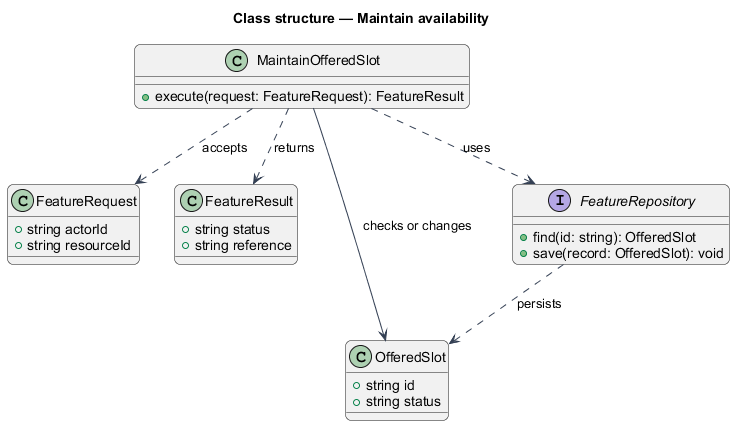

The diagram above was rendered by PlantUML. Its source (embedded in the PNG):
@startuml
skinparam backgroundColor #FFFFFF
skinparam shadowing false
skinparam roundcorner 12
skinparam defaultFontName Arial
skinparam ArrowColor #344054
skinparam rectangle {
  BorderColor #344054
  FontColor #101828
}
skinparam package {
  BorderColor #667085
  FontColor #101828
  BackgroundColor #F9FAFB
}
title Class structure — Maintain availability
class MaintainOfferedSlot {
  +execute(request: FeatureRequest): FeatureResult
}
class FeatureRequest {
  +string actorId
  +string resourceId
}
class FeatureResult {
  +string status
  +string reference
}
class OfferedSlot {
  +string id
  +string status
}
interface FeatureRepository {
  +find(id: string): OfferedSlot
  +save(record: OfferedSlot): void
}
MaintainOfferedSlot ..> FeatureRequest : accepts
MaintainOfferedSlot ..> FeatureResult : returns
MaintainOfferedSlot ..> FeatureRepository : uses
MaintainOfferedSlot --> OfferedSlot : checks or changes
FeatureRepository ..> OfferedSlot : persists
@enduml